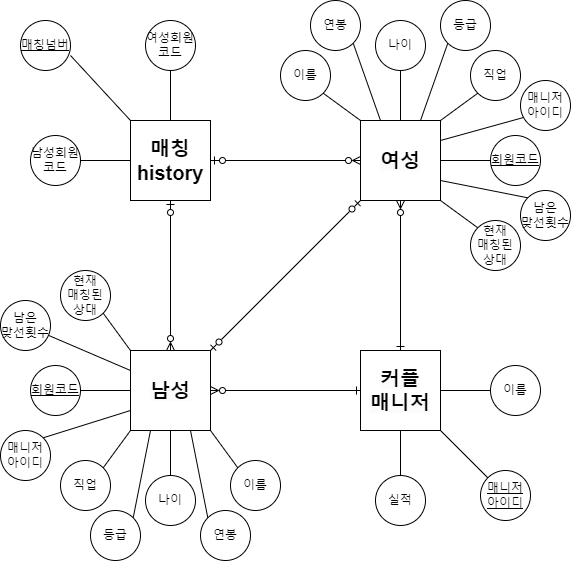

The diagram above was exported from draw.io. Its source (the exported page's mxGraphModel, read from the mxfile embedded in the PNG):
<mxGraphModel dx="791" dy="754" grid="1" gridSize="10" guides="1" tooltips="1" connect="1" arrows="1" fold="1" page="1" pageScale="1" pageWidth="827" pageHeight="1169" math="0" shadow="0">
  <root>
    <mxCell id="0" />
    <mxCell id="1" parent="0" />
    <mxCell id="T4vkw_zfF7rEn0u__pw3-16" style="edgeStyle=none;shape=connector;rounded=0;orthogonalLoop=1;jettySize=auto;html=1;exitX=1;exitY=0.5;exitDx=0;exitDy=0;entryX=0;entryY=0.5;entryDx=0;entryDy=0;labelBackgroundColor=default;strokeColor=default;fontFamily=Helvetica;fontSize=11;fontColor=default;endArrow=ERzeroToMany;endFill=0;startArrow=ERzeroToOne;startFill=0;" parent="1" source="T4vkw_zfF7rEn0u__pw3-6" target="T4vkw_zfF7rEn0u__pw3-7" edge="1">
      <mxGeometry relative="1" as="geometry" />
    </mxCell>
    <mxCell id="T4vkw_zfF7rEn0u__pw3-17" style="edgeStyle=none;shape=connector;rounded=0;orthogonalLoop=1;jettySize=auto;html=1;exitX=0.5;exitY=1;exitDx=0;exitDy=0;labelBackgroundColor=default;strokeColor=default;fontFamily=Helvetica;fontSize=11;fontColor=default;endArrow=ERzeroToMany;endFill=0;startArrow=ERzeroToOne;startFill=0;" parent="1" source="T4vkw_zfF7rEn0u__pw3-6" target="T4vkw_zfF7rEn0u__pw3-8" edge="1">
      <mxGeometry relative="1" as="geometry" />
    </mxCell>
    <mxCell id="T4vkw_zfF7rEn0u__pw3-6" value="&lt;span style=&quot;font-size: 20px;&quot;&gt;&lt;b&gt;매칭&lt;br&gt;history&lt;br&gt;&lt;/b&gt;&lt;/span&gt;" style="whiteSpace=wrap;html=1;aspect=fixed;" parent="1" vertex="1">
      <mxGeometry x="270" y="460" width="80" height="80" as="geometry" />
    </mxCell>
    <mxCell id="T4vkw_zfF7rEn0u__pw3-28" style="edgeStyle=none;shape=connector;rounded=0;orthogonalLoop=1;jettySize=auto;html=1;exitX=0.25;exitY=0;exitDx=0;exitDy=0;entryX=1;entryY=1;entryDx=0;entryDy=0;labelBackgroundColor=default;strokeColor=default;fontFamily=Helvetica;fontSize=11;fontColor=default;endArrow=none;endFill=0;" parent="1" source="T4vkw_zfF7rEn0u__pw3-7" target="T4vkw_zfF7rEn0u__pw3-22" edge="1">
      <mxGeometry relative="1" as="geometry" />
    </mxCell>
    <mxCell id="T4vkw_zfF7rEn0u__pw3-29" style="edgeStyle=none;shape=connector;rounded=0;orthogonalLoop=1;jettySize=auto;html=1;exitX=1;exitY=0.5;exitDx=0;exitDy=0;entryX=0;entryY=0.5;entryDx=0;entryDy=0;labelBackgroundColor=default;strokeColor=default;fontFamily=Helvetica;fontSize=11;fontColor=default;endArrow=none;endFill=0;" parent="1" source="T4vkw_zfF7rEn0u__pw3-7" target="T4vkw_zfF7rEn0u__pw3-18" edge="1">
      <mxGeometry relative="1" as="geometry" />
    </mxCell>
    <mxCell id="T4vkw_zfF7rEn0u__pw3-31" style="edgeStyle=none;shape=connector;rounded=0;orthogonalLoop=1;jettySize=auto;html=1;exitX=1;exitY=0.25;exitDx=0;exitDy=0;entryX=0.06;entryY=0.74;entryDx=0;entryDy=0;entryPerimeter=0;labelBackgroundColor=default;strokeColor=default;fontFamily=Helvetica;fontSize=11;fontColor=default;endArrow=none;endFill=0;" parent="1" source="T4vkw_zfF7rEn0u__pw3-7" target="T4vkw_zfF7rEn0u__pw3-30" edge="1">
      <mxGeometry relative="1" as="geometry" />
    </mxCell>
    <mxCell id="T4vkw_zfF7rEn0u__pw3-75" style="edgeStyle=none;shape=connector;rounded=0;orthogonalLoop=1;jettySize=auto;html=1;exitX=1;exitY=0.75;exitDx=0;exitDy=0;entryX=0;entryY=0;entryDx=0;entryDy=0;labelBackgroundColor=default;strokeColor=default;fontFamily=Helvetica;fontSize=11;fontColor=default;endArrow=none;endFill=0;" parent="1" source="T4vkw_zfF7rEn0u__pw3-7" target="T4vkw_zfF7rEn0u__pw3-74" edge="1">
      <mxGeometry relative="1" as="geometry" />
    </mxCell>
    <mxCell id="T4vkw_zfF7rEn0u__pw3-77" style="edgeStyle=none;shape=connector;rounded=0;orthogonalLoop=1;jettySize=auto;html=1;exitX=1;exitY=1;exitDx=0;exitDy=0;entryX=0;entryY=0;entryDx=0;entryDy=0;labelBackgroundColor=default;strokeColor=default;fontFamily=Helvetica;fontSize=11;fontColor=default;endArrow=none;endFill=0;" parent="1" source="T4vkw_zfF7rEn0u__pw3-7" target="T4vkw_zfF7rEn0u__pw3-76" edge="1">
      <mxGeometry relative="1" as="geometry" />
    </mxCell>
    <mxCell id="T4vkw_zfF7rEn0u__pw3-7" value="&lt;b style=&quot;border-color: var(--border-color); color: rgb(0, 0, 0); font-family: Helvetica; font-size: 12px; font-style: normal; font-variant-ligatures: normal; font-variant-caps: normal; letter-spacing: normal; orphans: 2; text-align: center; text-indent: 0px; text-transform: none; widows: 2; word-spacing: 0px; -webkit-text-stroke-width: 0px; background-color: rgb(251, 251, 251); text-decoration-thickness: initial; text-decoration-style: initial; text-decoration-color: initial;&quot;&gt;&lt;font style=&quot;border-color: var(--border-color); font-size: 20px;&quot;&gt;여성&lt;/font&gt;&lt;/b&gt;" style="whiteSpace=wrap;html=1;aspect=fixed;" parent="1" vertex="1">
      <mxGeometry x="500" y="460" width="80" height="80" as="geometry" />
    </mxCell>
    <mxCell id="T4vkw_zfF7rEn0u__pw3-63" style="edgeStyle=none;shape=connector;rounded=0;orthogonalLoop=1;jettySize=auto;html=1;exitX=1;exitY=0;exitDx=0;exitDy=0;entryX=0;entryY=1;entryDx=0;entryDy=0;labelBackgroundColor=default;strokeColor=default;fontFamily=Helvetica;fontSize=11;fontColor=default;endArrow=ERzeroToOne;endFill=0;startArrow=ERzeroToOne;startFill=0;" parent="1" source="T4vkw_zfF7rEn0u__pw3-8" target="T4vkw_zfF7rEn0u__pw3-7" edge="1">
      <mxGeometry relative="1" as="geometry" />
    </mxCell>
    <mxCell id="T4vkw_zfF7rEn0u__pw3-64" style="edgeStyle=none;shape=connector;rounded=0;orthogonalLoop=1;jettySize=auto;html=1;exitX=1;exitY=0.5;exitDx=0;exitDy=0;entryX=0;entryY=0.5;entryDx=0;entryDy=0;labelBackgroundColor=default;strokeColor=default;fontFamily=Helvetica;fontSize=11;fontColor=default;endArrow=ERone;endFill=0;startArrow=ERzeroToMany;startFill=0;" parent="1" source="T4vkw_zfF7rEn0u__pw3-8" target="T4vkw_zfF7rEn0u__pw3-9" edge="1">
      <mxGeometry relative="1" as="geometry" />
    </mxCell>
    <mxCell id="T4vkw_zfF7rEn0u__pw3-73" style="edgeStyle=none;shape=connector;rounded=0;orthogonalLoop=1;jettySize=auto;html=1;exitX=0;exitY=0.25;exitDx=0;exitDy=0;labelBackgroundColor=default;strokeColor=default;fontFamily=Helvetica;fontSize=11;fontColor=default;endArrow=none;endFill=0;" parent="1" source="T4vkw_zfF7rEn0u__pw3-8" target="T4vkw_zfF7rEn0u__pw3-72" edge="1">
      <mxGeometry relative="1" as="geometry" />
    </mxCell>
    <mxCell id="T4vkw_zfF7rEn0u__pw3-8" value="&lt;b style=&quot;border-color: var(--border-color); color: rgb(0, 0, 0); font-family: Helvetica; font-size: 12px; font-style: normal; font-variant-ligatures: normal; font-variant-caps: normal; letter-spacing: normal; orphans: 2; text-align: center; text-indent: 0px; text-transform: none; widows: 2; word-spacing: 0px; -webkit-text-stroke-width: 0px; background-color: rgb(251, 251, 251); text-decoration-thickness: initial; text-decoration-style: initial; text-decoration-color: initial;&quot;&gt;&lt;font style=&quot;border-color: var(--border-color); font-size: 20px;&quot;&gt;남성&lt;/font&gt;&lt;/b&gt;" style="whiteSpace=wrap;html=1;aspect=fixed;" parent="1" vertex="1">
      <mxGeometry x="270" y="690" width="80" height="80" as="geometry" />
    </mxCell>
    <mxCell id="T4vkw_zfF7rEn0u__pw3-65" style="edgeStyle=none;shape=connector;rounded=0;orthogonalLoop=1;jettySize=auto;html=1;exitX=0.5;exitY=0;exitDx=0;exitDy=0;entryX=0.5;entryY=1;entryDx=0;entryDy=0;labelBackgroundColor=default;strokeColor=default;fontFamily=Helvetica;fontSize=11;fontColor=default;endArrow=ERzeroToMany;endFill=0;startArrow=ERone;startFill=0;" parent="1" source="T4vkw_zfF7rEn0u__pw3-9" target="T4vkw_zfF7rEn0u__pw3-7" edge="1">
      <mxGeometry relative="1" as="geometry" />
    </mxCell>
    <mxCell id="T4vkw_zfF7rEn0u__pw3-67" style="edgeStyle=none;shape=connector;rounded=0;orthogonalLoop=1;jettySize=auto;html=1;exitX=1;exitY=1;exitDx=0;exitDy=0;labelBackgroundColor=default;strokeColor=default;fontFamily=Helvetica;fontSize=11;fontColor=default;endArrow=none;endFill=0;" parent="1" source="T4vkw_zfF7rEn0u__pw3-9" target="T4vkw_zfF7rEn0u__pw3-66" edge="1">
      <mxGeometry relative="1" as="geometry" />
    </mxCell>
    <mxCell id="T4vkw_zfF7rEn0u__pw3-69" style="edgeStyle=none;shape=connector;rounded=0;orthogonalLoop=1;jettySize=auto;html=1;exitX=1;exitY=0.5;exitDx=0;exitDy=0;labelBackgroundColor=default;strokeColor=default;fontFamily=Helvetica;fontSize=11;fontColor=default;endArrow=none;endFill=0;" parent="1" source="T4vkw_zfF7rEn0u__pw3-9" target="T4vkw_zfF7rEn0u__pw3-68" edge="1">
      <mxGeometry relative="1" as="geometry" />
    </mxCell>
    <mxCell id="T4vkw_zfF7rEn0u__pw3-9" value="&lt;b style=&quot;border-color: var(--border-color); color: rgb(0, 0, 0); font-family: Helvetica; font-size: 12px; font-style: normal; font-variant-ligatures: normal; font-variant-caps: normal; letter-spacing: normal; orphans: 2; text-align: center; text-indent: 0px; text-transform: none; widows: 2; word-spacing: 0px; -webkit-text-stroke-width: 0px; background-color: rgb(251, 251, 251); text-decoration-thickness: initial; text-decoration-style: initial; text-decoration-color: initial;&quot;&gt;&lt;font style=&quot;border-color: var(--border-color); font-size: 20px;&quot;&gt;커플&lt;br&gt;매니저&lt;br&gt;&lt;/font&gt;&lt;/b&gt;" style="whiteSpace=wrap;html=1;aspect=fixed;" parent="1" vertex="1">
      <mxGeometry x="500" y="690" width="80" height="80" as="geometry" />
    </mxCell>
    <mxCell id="T4vkw_zfF7rEn0u__pw3-13" style="edgeStyle=none;shape=connector;rounded=0;orthogonalLoop=1;jettySize=auto;html=1;exitX=0.5;exitY=1;exitDx=0;exitDy=0;entryX=0.5;entryY=0;entryDx=0;entryDy=0;labelBackgroundColor=default;strokeColor=default;fontFamily=Helvetica;fontSize=11;fontColor=default;endArrow=none;endFill=0;" parent="1" source="T4vkw_zfF7rEn0u__pw3-10" target="T4vkw_zfF7rEn0u__pw3-6" edge="1">
      <mxGeometry relative="1" as="geometry" />
    </mxCell>
    <mxCell id="T4vkw_zfF7rEn0u__pw3-10" value="여성회원&lt;br&gt;코드" style="ellipse;whiteSpace=wrap;html=1;aspect=fixed;" parent="1" vertex="1">
      <mxGeometry x="285" y="360" width="50" height="50" as="geometry" />
    </mxCell>
    <mxCell id="T4vkw_zfF7rEn0u__pw3-12" style="rounded=0;orthogonalLoop=1;jettySize=auto;html=1;exitX=1;exitY=0.5;exitDx=0;exitDy=0;entryX=0;entryY=0.5;entryDx=0;entryDy=0;endArrow=none;endFill=0;" parent="1" source="T4vkw_zfF7rEn0u__pw3-11" target="T4vkw_zfF7rEn0u__pw3-6" edge="1">
      <mxGeometry relative="1" as="geometry" />
    </mxCell>
    <mxCell id="T4vkw_zfF7rEn0u__pw3-11" value="남성회원&lt;br&gt;코드" style="ellipse;whiteSpace=wrap;html=1;aspect=fixed;" parent="1" vertex="1">
      <mxGeometry x="170" y="475" width="50" height="50" as="geometry" />
    </mxCell>
    <mxCell id="T4vkw_zfF7rEn0u__pw3-15" style="edgeStyle=none;shape=connector;rounded=0;orthogonalLoop=1;jettySize=auto;html=1;exitX=1;exitY=0.7;exitDx=0;exitDy=0;labelBackgroundColor=default;strokeColor=default;fontFamily=Helvetica;fontSize=11;fontColor=default;endArrow=none;endFill=0;entryX=0;entryY=0;entryDx=0;entryDy=0;exitPerimeter=0;" parent="1" source="T4vkw_zfF7rEn0u__pw3-14" target="T4vkw_zfF7rEn0u__pw3-6" edge="1">
      <mxGeometry relative="1" as="geometry">
        <mxPoint x="250" y="590" as="targetPoint" />
      </mxGeometry>
    </mxCell>
    <mxCell id="T4vkw_zfF7rEn0u__pw3-14" value="&lt;u&gt;매칭넘버&lt;/u&gt;" style="ellipse;whiteSpace=wrap;html=1;aspect=fixed;" parent="1" vertex="1">
      <mxGeometry x="160" y="360" width="50" height="50" as="geometry" />
    </mxCell>
    <mxCell id="T4vkw_zfF7rEn0u__pw3-18" value="&lt;u&gt;회원코드&lt;/u&gt;" style="ellipse;whiteSpace=wrap;html=1;aspect=fixed;" parent="1" vertex="1">
      <mxGeometry x="630" y="475" width="50" height="50" as="geometry" />
    </mxCell>
    <mxCell id="T4vkw_zfF7rEn0u__pw3-24" style="edgeStyle=none;shape=connector;rounded=0;orthogonalLoop=1;jettySize=auto;html=1;exitX=1;exitY=1;exitDx=0;exitDy=0;entryX=0;entryY=0;entryDx=0;entryDy=0;labelBackgroundColor=default;strokeColor=default;fontFamily=Helvetica;fontSize=11;fontColor=default;endArrow=none;endFill=0;" parent="1" source="T4vkw_zfF7rEn0u__pw3-19" target="T4vkw_zfF7rEn0u__pw3-7" edge="1">
      <mxGeometry relative="1" as="geometry" />
    </mxCell>
    <mxCell id="T4vkw_zfF7rEn0u__pw3-19" value="이름" style="ellipse;whiteSpace=wrap;html=1;aspect=fixed;" parent="1" vertex="1">
      <mxGeometry x="420" y="390" width="50" height="50" as="geometry" />
    </mxCell>
    <mxCell id="T4vkw_zfF7rEn0u__pw3-25" style="edgeStyle=none;shape=connector;rounded=0;orthogonalLoop=1;jettySize=auto;html=1;exitX=0;exitY=1;exitDx=0;exitDy=0;entryX=1;entryY=0;entryDx=0;entryDy=0;labelBackgroundColor=default;strokeColor=default;fontFamily=Helvetica;fontSize=11;fontColor=default;endArrow=none;endFill=0;" parent="1" source="T4vkw_zfF7rEn0u__pw3-20" target="T4vkw_zfF7rEn0u__pw3-7" edge="1">
      <mxGeometry relative="1" as="geometry" />
    </mxCell>
    <mxCell id="T4vkw_zfF7rEn0u__pw3-20" value="직업" style="ellipse;whiteSpace=wrap;html=1;aspect=fixed;" parent="1" vertex="1">
      <mxGeometry x="610" y="390" width="50" height="50" as="geometry" />
    </mxCell>
    <mxCell id="T4vkw_zfF7rEn0u__pw3-26" style="edgeStyle=none;shape=connector;rounded=0;orthogonalLoop=1;jettySize=auto;html=1;exitX=0.5;exitY=1;exitDx=0;exitDy=0;entryX=0.5;entryY=0;entryDx=0;entryDy=0;labelBackgroundColor=default;strokeColor=default;fontFamily=Helvetica;fontSize=11;fontColor=default;endArrow=none;endFill=0;" parent="1" source="T4vkw_zfF7rEn0u__pw3-21" target="T4vkw_zfF7rEn0u__pw3-7" edge="1">
      <mxGeometry relative="1" as="geometry" />
    </mxCell>
    <mxCell id="T4vkw_zfF7rEn0u__pw3-21" value="나이" style="ellipse;whiteSpace=wrap;html=1;aspect=fixed;" parent="1" vertex="1">
      <mxGeometry x="515" y="360" width="50" height="50" as="geometry" />
    </mxCell>
    <mxCell id="T4vkw_zfF7rEn0u__pw3-22" value="연봉" style="ellipse;whiteSpace=wrap;html=1;aspect=fixed;" parent="1" vertex="1">
      <mxGeometry x="450" y="340" width="50" height="50" as="geometry" />
    </mxCell>
    <mxCell id="T4vkw_zfF7rEn0u__pw3-27" style="edgeStyle=none;shape=connector;rounded=0;orthogonalLoop=1;jettySize=auto;html=1;exitX=0;exitY=1;exitDx=0;exitDy=0;entryX=0.75;entryY=0;entryDx=0;entryDy=0;labelBackgroundColor=default;strokeColor=default;fontFamily=Helvetica;fontSize=11;fontColor=default;endArrow=none;endFill=0;" parent="1" source="T4vkw_zfF7rEn0u__pw3-23" target="T4vkw_zfF7rEn0u__pw3-7" edge="1">
      <mxGeometry relative="1" as="geometry" />
    </mxCell>
    <mxCell id="T4vkw_zfF7rEn0u__pw3-23" value="등급" style="ellipse;whiteSpace=wrap;html=1;aspect=fixed;" parent="1" vertex="1">
      <mxGeometry x="580" y="340" width="50" height="50" as="geometry" />
    </mxCell>
    <mxCell id="T4vkw_zfF7rEn0u__pw3-30" value="매니저&lt;br&gt;아이디" style="ellipse;whiteSpace=wrap;html=1;aspect=fixed;" parent="1" vertex="1">
      <mxGeometry x="660" y="420" width="50" height="50" as="geometry" />
    </mxCell>
    <mxCell id="T4vkw_zfF7rEn0u__pw3-48" style="edgeStyle=none;shape=connector;rounded=0;orthogonalLoop=1;jettySize=auto;html=1;exitX=1;exitY=0.5;exitDx=0;exitDy=0;entryX=0;entryY=0.5;entryDx=0;entryDy=0;labelBackgroundColor=default;strokeColor=default;fontFamily=Helvetica;fontSize=11;fontColor=default;endArrow=none;endFill=0;" parent="1" source="T4vkw_zfF7rEn0u__pw3-47" target="T4vkw_zfF7rEn0u__pw3-8" edge="1">
      <mxGeometry relative="1" as="geometry" />
    </mxCell>
    <mxCell id="T4vkw_zfF7rEn0u__pw3-47" value="&lt;u&gt;회원코드&lt;/u&gt;" style="ellipse;whiteSpace=wrap;html=1;aspect=fixed;" parent="1" vertex="1">
      <mxGeometry x="170" y="705" width="50" height="50" as="geometry" />
    </mxCell>
    <mxCell id="T4vkw_zfF7rEn0u__pw3-53" style="edgeStyle=none;shape=connector;rounded=0;orthogonalLoop=1;jettySize=auto;html=1;exitX=1;exitY=0;exitDx=0;exitDy=0;entryX=0;entryY=0.75;entryDx=0;entryDy=0;labelBackgroundColor=default;strokeColor=default;fontFamily=Helvetica;fontSize=11;fontColor=default;endArrow=none;endFill=0;" parent="1" source="T4vkw_zfF7rEn0u__pw3-49" target="T4vkw_zfF7rEn0u__pw3-8" edge="1">
      <mxGeometry relative="1" as="geometry" />
    </mxCell>
    <mxCell id="T4vkw_zfF7rEn0u__pw3-49" value="매니저&lt;br&gt;아이디" style="ellipse;whiteSpace=wrap;html=1;aspect=fixed;" parent="1" vertex="1">
      <mxGeometry x="140" y="770" width="50" height="50" as="geometry" />
    </mxCell>
    <mxCell id="T4vkw_zfF7rEn0u__pw3-51" style="edgeStyle=none;shape=connector;rounded=0;orthogonalLoop=1;jettySize=auto;html=1;exitX=1;exitY=0;exitDx=0;exitDy=0;entryX=0;entryY=1;entryDx=0;entryDy=0;labelBackgroundColor=default;strokeColor=default;fontFamily=Helvetica;fontSize=11;fontColor=default;endArrow=none;endFill=0;" parent="1" source="T4vkw_zfF7rEn0u__pw3-50" target="T4vkw_zfF7rEn0u__pw3-8" edge="1">
      <mxGeometry relative="1" as="geometry" />
    </mxCell>
    <mxCell id="T4vkw_zfF7rEn0u__pw3-50" value="직업" style="ellipse;whiteSpace=wrap;html=1;aspect=fixed;" parent="1" vertex="1">
      <mxGeometry x="200" y="800" width="50" height="50" as="geometry" />
    </mxCell>
    <mxCell id="T4vkw_zfF7rEn0u__pw3-55" style="edgeStyle=none;shape=connector;rounded=0;orthogonalLoop=1;jettySize=auto;html=1;exitX=0.5;exitY=0;exitDx=0;exitDy=0;entryX=0.5;entryY=1;entryDx=0;entryDy=0;labelBackgroundColor=default;strokeColor=default;fontFamily=Helvetica;fontSize=11;fontColor=default;endArrow=none;endFill=0;" parent="1" source="T4vkw_zfF7rEn0u__pw3-54" target="T4vkw_zfF7rEn0u__pw3-8" edge="1">
      <mxGeometry relative="1" as="geometry" />
    </mxCell>
    <mxCell id="T4vkw_zfF7rEn0u__pw3-54" value="나이" style="ellipse;whiteSpace=wrap;html=1;aspect=fixed;" parent="1" vertex="1">
      <mxGeometry x="285" y="815" width="50" height="50" as="geometry" />
    </mxCell>
    <mxCell id="T4vkw_zfF7rEn0u__pw3-57" style="edgeStyle=none;shape=connector;rounded=0;orthogonalLoop=1;jettySize=auto;html=1;exitX=0;exitY=0;exitDx=0;exitDy=0;entryX=1;entryY=1;entryDx=0;entryDy=0;labelBackgroundColor=default;strokeColor=default;fontFamily=Helvetica;fontSize=11;fontColor=default;endArrow=none;endFill=0;" parent="1" source="T4vkw_zfF7rEn0u__pw3-56" target="T4vkw_zfF7rEn0u__pw3-8" edge="1">
      <mxGeometry relative="1" as="geometry" />
    </mxCell>
    <mxCell id="T4vkw_zfF7rEn0u__pw3-56" value="이름" style="ellipse;whiteSpace=wrap;html=1;aspect=fixed;" parent="1" vertex="1">
      <mxGeometry x="370" y="800" width="50" height="50" as="geometry" />
    </mxCell>
    <mxCell id="T4vkw_zfF7rEn0u__pw3-60" style="edgeStyle=none;shape=connector;rounded=0;orthogonalLoop=1;jettySize=auto;html=1;exitX=1;exitY=0;exitDx=0;exitDy=0;entryX=0.25;entryY=1;entryDx=0;entryDy=0;labelBackgroundColor=default;strokeColor=default;fontFamily=Helvetica;fontSize=11;fontColor=default;endArrow=none;endFill=0;" parent="1" source="T4vkw_zfF7rEn0u__pw3-59" target="T4vkw_zfF7rEn0u__pw3-8" edge="1">
      <mxGeometry relative="1" as="geometry" />
    </mxCell>
    <mxCell id="T4vkw_zfF7rEn0u__pw3-59" value="등급" style="ellipse;whiteSpace=wrap;html=1;aspect=fixed;" parent="1" vertex="1">
      <mxGeometry x="230" y="850" width="50" height="50" as="geometry" />
    </mxCell>
    <mxCell id="T4vkw_zfF7rEn0u__pw3-62" style="edgeStyle=none;shape=connector;rounded=0;orthogonalLoop=1;jettySize=auto;html=1;exitX=0;exitY=0;exitDx=0;exitDy=0;entryX=0.75;entryY=1;entryDx=0;entryDy=0;labelBackgroundColor=default;strokeColor=default;fontFamily=Helvetica;fontSize=11;fontColor=default;endArrow=none;endFill=0;" parent="1" source="T4vkw_zfF7rEn0u__pw3-61" target="T4vkw_zfF7rEn0u__pw3-8" edge="1">
      <mxGeometry relative="1" as="geometry" />
    </mxCell>
    <mxCell id="T4vkw_zfF7rEn0u__pw3-61" value="연봉" style="ellipse;whiteSpace=wrap;html=1;aspect=fixed;" parent="1" vertex="1">
      <mxGeometry x="340" y="850" width="50" height="50" as="geometry" />
    </mxCell>
    <mxCell id="T4vkw_zfF7rEn0u__pw3-66" value="&lt;u&gt;매니저&lt;br&gt;아이디&lt;/u&gt;" style="ellipse;whiteSpace=wrap;html=1;aspect=fixed;" parent="1" vertex="1">
      <mxGeometry x="620" y="810" width="50" height="50" as="geometry" />
    </mxCell>
    <mxCell id="T4vkw_zfF7rEn0u__pw3-68" value="이름" style="ellipse;whiteSpace=wrap;html=1;aspect=fixed;direction=south;" parent="1" vertex="1">
      <mxGeometry x="630" y="705" width="50" height="50" as="geometry" />
    </mxCell>
    <mxCell id="T4vkw_zfF7rEn0u__pw3-72" value="남은&lt;br&gt;맞선횟수" style="ellipse;whiteSpace=wrap;html=1;aspect=fixed;" parent="1" vertex="1">
      <mxGeometry x="140" y="640" width="50" height="50" as="geometry" />
    </mxCell>
    <mxCell id="T4vkw_zfF7rEn0u__pw3-74" value="남은&lt;br&gt;맞선횟수" style="ellipse;whiteSpace=wrap;html=1;aspect=fixed;" parent="1" vertex="1">
      <mxGeometry x="660" y="530" width="50" height="50" as="geometry" />
    </mxCell>
    <mxCell id="T4vkw_zfF7rEn0u__pw3-76" value="현재&lt;br&gt;매칭된&lt;br&gt;상대" style="ellipse;whiteSpace=wrap;html=1;aspect=fixed;" parent="1" vertex="1">
      <mxGeometry x="610" y="560" width="50" height="50" as="geometry" />
    </mxCell>
    <mxCell id="T4vkw_zfF7rEn0u__pw3-79" style="edgeStyle=none;shape=connector;rounded=0;orthogonalLoop=1;jettySize=auto;html=1;exitX=1;exitY=1;exitDx=0;exitDy=0;entryX=0;entryY=0;entryDx=0;entryDy=0;labelBackgroundColor=default;strokeColor=default;fontFamily=Helvetica;fontSize=11;fontColor=default;endArrow=none;endFill=0;" parent="1" source="T4vkw_zfF7rEn0u__pw3-78" target="T4vkw_zfF7rEn0u__pw3-8" edge="1">
      <mxGeometry relative="1" as="geometry" />
    </mxCell>
    <mxCell id="T4vkw_zfF7rEn0u__pw3-78" value="현재&lt;br&gt;매칭된&lt;br&gt;상대" style="ellipse;whiteSpace=wrap;html=1;aspect=fixed;" parent="1" vertex="1">
      <mxGeometry x="200" y="610" width="50" height="50" as="geometry" />
    </mxCell>
    <mxCell id="T4vkw_zfF7rEn0u__pw3-81" style="edgeStyle=none;shape=connector;rounded=0;orthogonalLoop=1;jettySize=auto;html=1;exitX=0;exitY=0.5;exitDx=0;exitDy=0;entryX=0.5;entryY=1;entryDx=0;entryDy=0;labelBackgroundColor=default;strokeColor=default;fontFamily=Helvetica;fontSize=11;fontColor=default;endArrow=none;endFill=0;" parent="1" source="T4vkw_zfF7rEn0u__pw3-80" target="T4vkw_zfF7rEn0u__pw3-9" edge="1">
      <mxGeometry relative="1" as="geometry" />
    </mxCell>
    <mxCell id="T4vkw_zfF7rEn0u__pw3-80" value="실적" style="ellipse;whiteSpace=wrap;html=1;aspect=fixed;direction=south;" parent="1" vertex="1">
      <mxGeometry x="515" y="815" width="50" height="50" as="geometry" />
    </mxCell>
  </root>
</mxGraphModel>